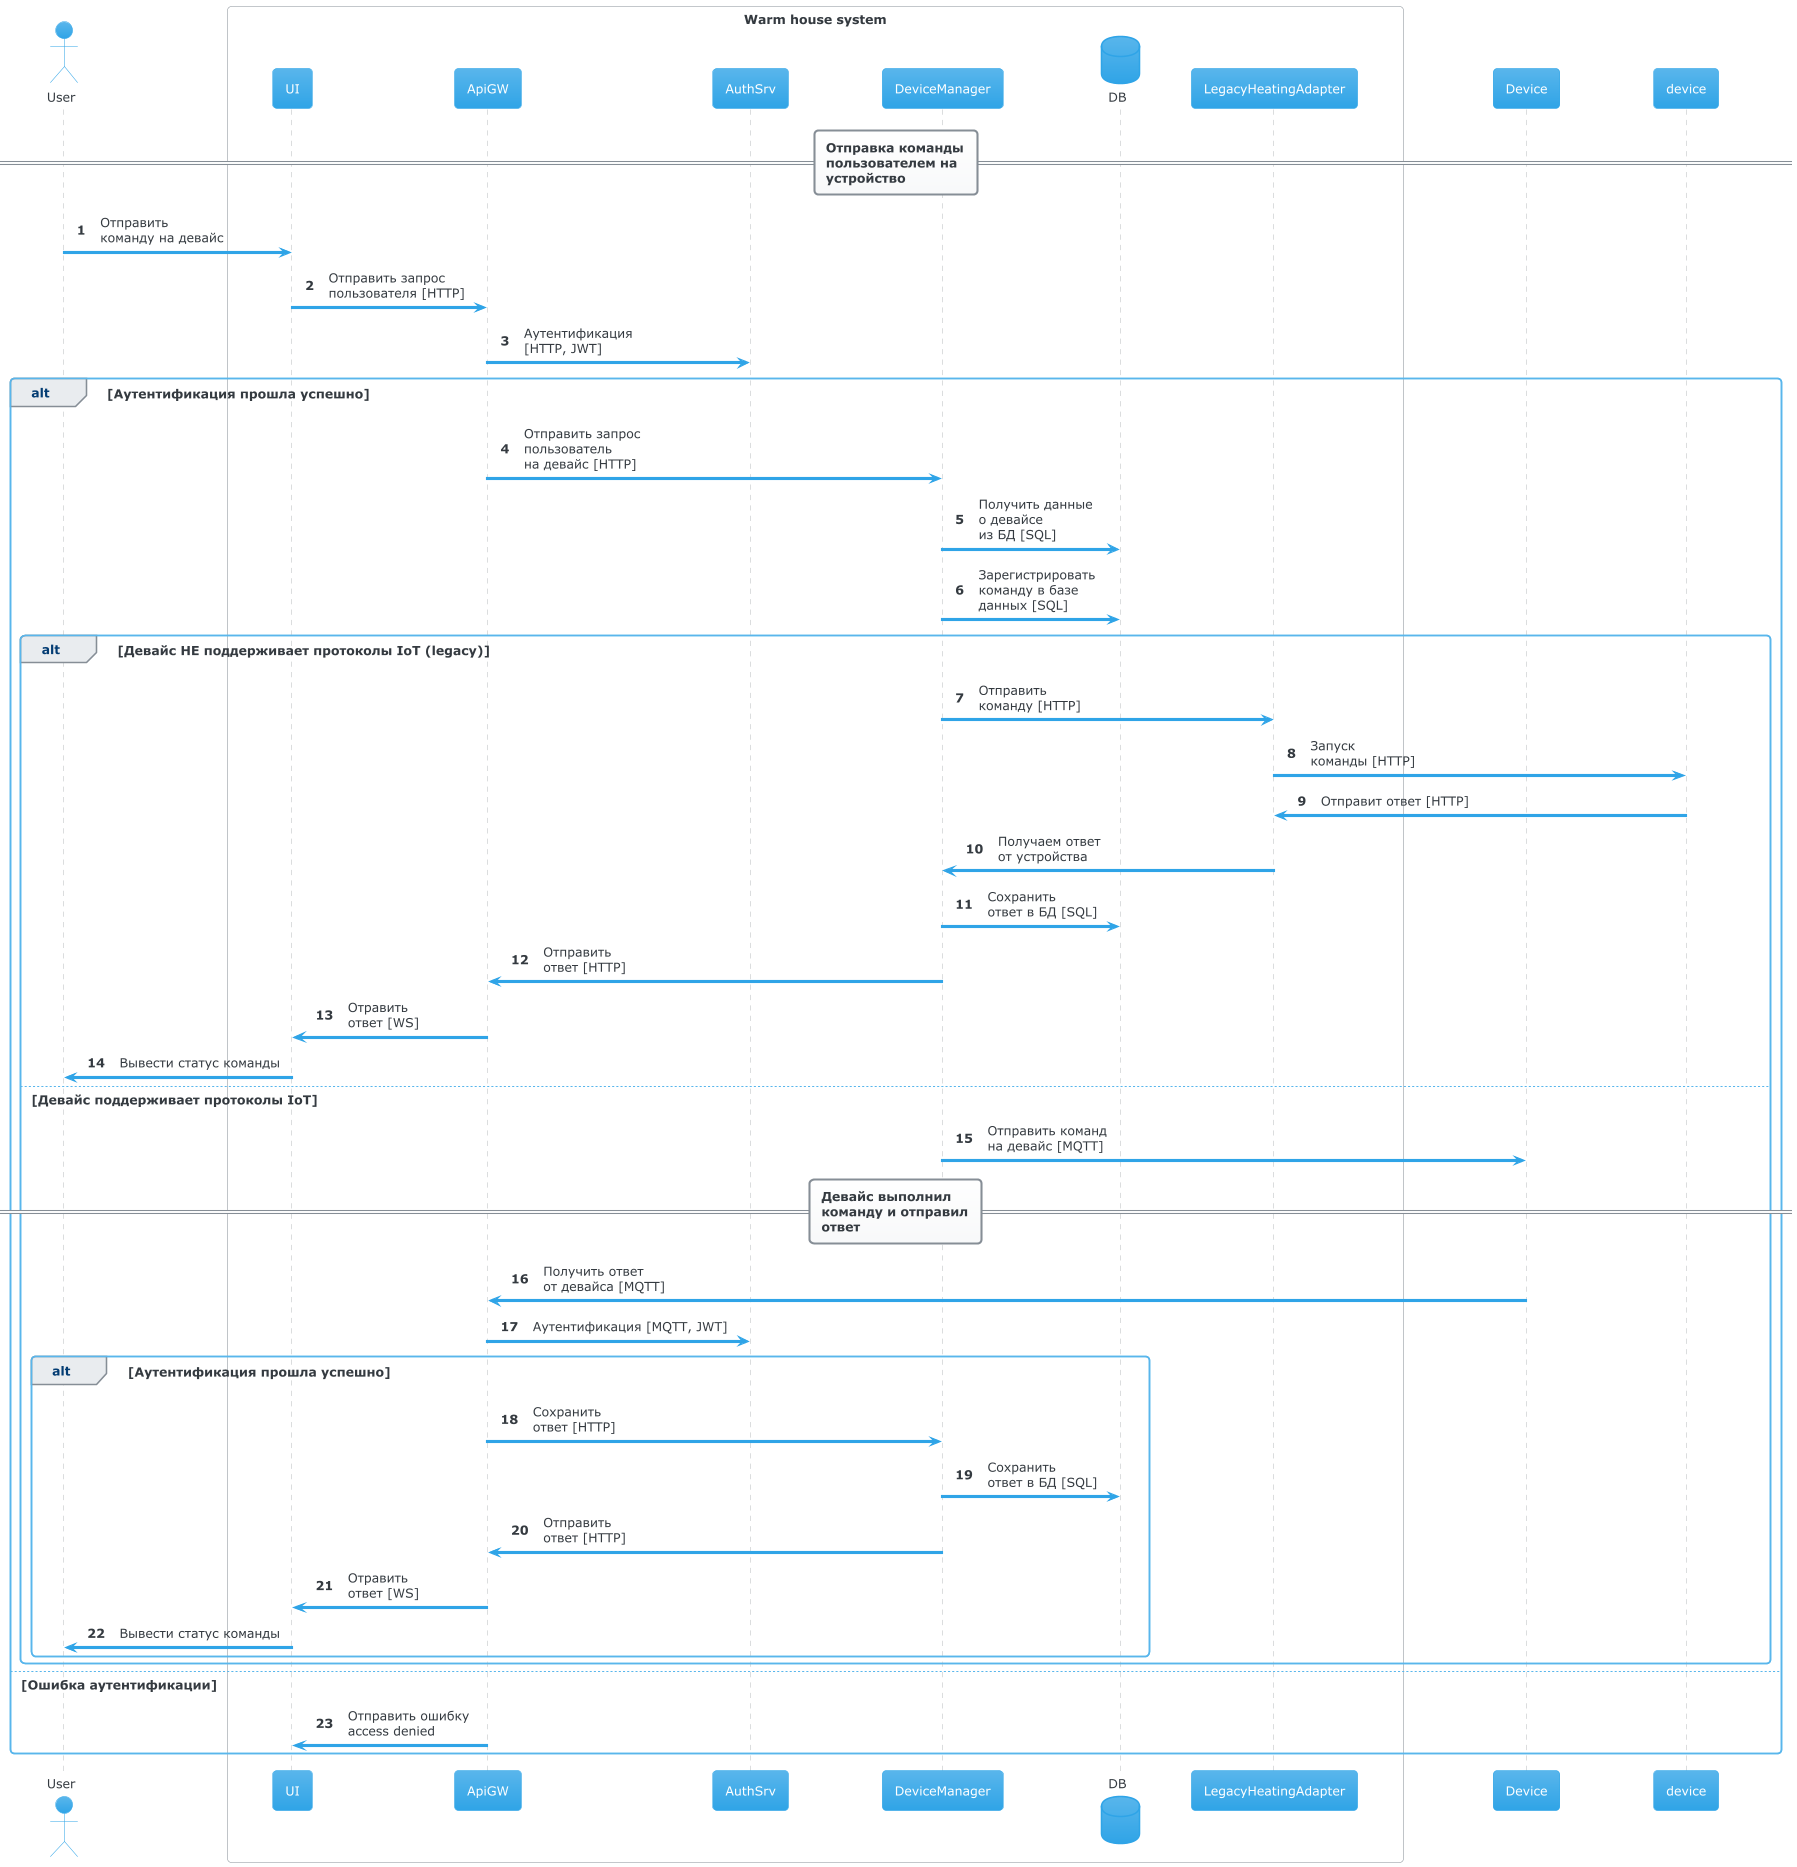

The diagram above was rendered by PlantUML. Its source (embedded in the PNG):
@startuml
!include https://raw.githubusercontent.com/bschwarz/puml-themes/master/themes/cerulean/puml-theme-cerulean.puml
skinparam backgroundColor white

autonumber

==Отправка команды\nпользователем на\nустройство==


actor User as user

box "Warm house system"
participant UI as ui
participant ApiGW as api
participant AuthSrv as auth
participant DeviceManager as dm
database DB as db
participant LegacyHeatingAdapter as legacy
end box

participant Device as d

user -> ui: Отправить\nкоманду на девайс
ui -> api: Отправить запрос\nпользователя [HTTP]
api -> auth: Аутентификация\n[HTTP, JWT]

alt Аутентификация прошла успешно
	api -> dm: Отправить запрос\nпользователь\nна девайс [HTTP]
	dm -> db: Получить данные\nо девайсе\nиз БД [SQL]
	dm -> db: Зарегистрировать\nкоманду в базе\nданных [SQL]
	alt Девайс НЕ поддерживает протоколы IoT (legacy)
		dm -> legacy: Отправить\nкоманду [HTTP]
		legacy -> device: Запуск\nкоманды [HTTP]
		device -> legacy: Отправит ответ [HTTP]
		legacy -> dm: Получаем ответ\nот устройства
		dm -> db: Сохранить\nответ в БД [SQL]
		dm -> api: Отправить\nответ [HTTP]
		api -> ui: Отравить\nответ [WS]
		ui -> user: Вывести статус команды
	else Девайс поддерживает протоколы IoT
		dm -> d: Отправить команд\nна девайс [MQTT]
		==Девайс выполнил\nкоманду и отправил\nответ==
		d -> api: Получить ответ\nот девайса [MQTT]
		api -> auth: Аутентификация [MQTT, JWT]
		alt Аутентификация прошла успешно
			api -> dm: Сохранить\nответ [HTTP]
			dm -> db: Сохранить\nответ в БД [SQL]
			dm -> api: Отправить\nответ [HTTP]
			api -> ui: Отравить\nответ [WS]
			ui -> user: Вывести статус команды
		end
	end

else Ошибка аутентификации
	api -> ui: Отправить ошибку\naccess denied
end


@enduml